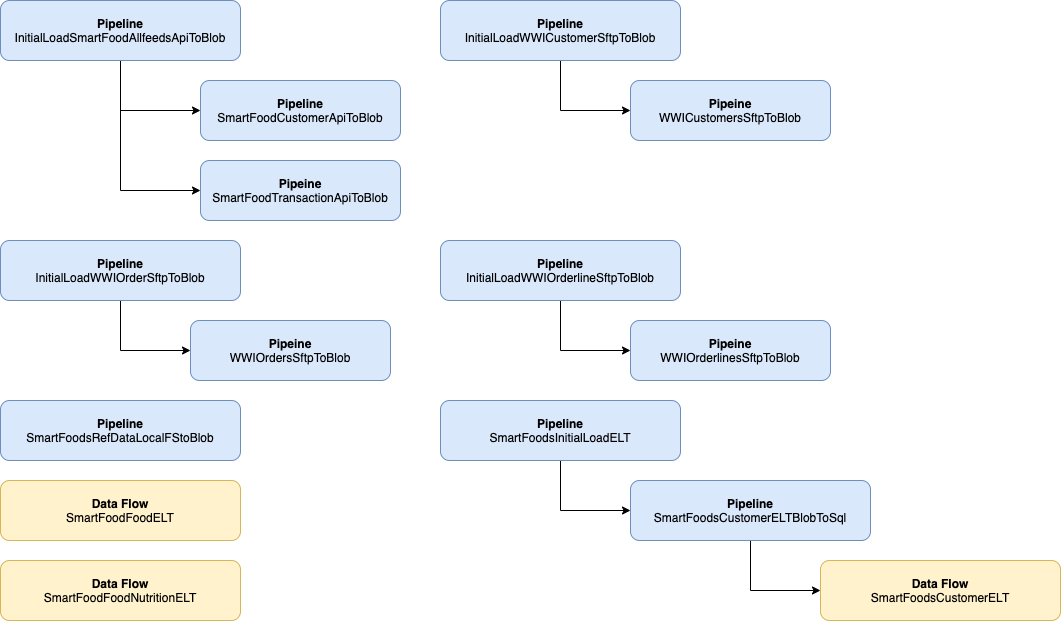

The diagram above was exported from draw.io. Its source (the exported page's mxGraphModel, read from the mxfile embedded in the PNG):
<mxGraphModel dx="1426" dy="737" grid="1" gridSize="10" guides="1" tooltips="1" connect="1" arrows="1" fold="1" page="1" pageScale="1" pageWidth="850" pageHeight="1100" math="0" shadow="0">
  <root>
    <mxCell id="2XrsBQYo-JR-KKSCkv3f-0" />
    <mxCell id="2XrsBQYo-JR-KKSCkv3f-1" parent="2XrsBQYo-JR-KKSCkv3f-0" />
    <mxCell id="JK0zj7WpGZuShC8-GnSK-2" style="edgeStyle=orthogonalEdgeStyle;rounded=0;orthogonalLoop=1;jettySize=auto;html=1;exitX=0.5;exitY=1;exitDx=0;exitDy=0;entryX=0;entryY=0.5;entryDx=0;entryDy=0;fontColor=#000000;" edge="1" parent="2XrsBQYo-JR-KKSCkv3f-1" source="2XrsBQYo-JR-KKSCkv3f-2" target="JK0zj7WpGZuShC8-GnSK-0">
      <mxGeometry relative="1" as="geometry" />
    </mxCell>
    <mxCell id="JK0zj7WpGZuShC8-GnSK-3" style="edgeStyle=orthogonalEdgeStyle;rounded=0;orthogonalLoop=1;jettySize=auto;html=1;exitX=0.5;exitY=1;exitDx=0;exitDy=0;entryX=0;entryY=0.5;entryDx=0;entryDy=0;fontColor=#000000;" edge="1" parent="2XrsBQYo-JR-KKSCkv3f-1" source="2XrsBQYo-JR-KKSCkv3f-2" target="JK0zj7WpGZuShC8-GnSK-1">
      <mxGeometry relative="1" as="geometry" />
    </mxCell>
    <mxCell id="2XrsBQYo-JR-KKSCkv3f-2" value="&lt;b&gt;Pipeline&lt;/b&gt;&lt;br&gt;InitialLoadSmartFoodAllfeedsApiToBlob" style="rounded=1;whiteSpace=wrap;html=1;align=center;fillColor=#dae8fc;strokeColor=#6c8ebf;" vertex="1" parent="2XrsBQYo-JR-KKSCkv3f-1">
      <mxGeometry x="80" y="120" width="240" height="60" as="geometry" />
    </mxCell>
    <mxCell id="JK0zj7WpGZuShC8-GnSK-0" value="&lt;b&gt;Pipeline&lt;/b&gt;&lt;br&gt;SmartFoodCustomerApiToBlob" style="rounded=1;whiteSpace=wrap;html=1;align=center;fillColor=#dae8fc;strokeColor=#6c8ebf;" vertex="1" parent="2XrsBQYo-JR-KKSCkv3f-1">
      <mxGeometry x="280" y="200" width="200" height="60" as="geometry" />
    </mxCell>
    <mxCell id="JK0zj7WpGZuShC8-GnSK-1" value="&lt;b&gt;Pipeine&lt;/b&gt;&lt;br&gt;SmartFoodTransactionApiToBlob" style="rounded=1;whiteSpace=wrap;html=1;align=center;fillColor=#dae8fc;strokeColor=#6c8ebf;" vertex="1" parent="2XrsBQYo-JR-KKSCkv3f-1">
      <mxGeometry x="280" y="280" width="200" height="60" as="geometry" />
    </mxCell>
    <mxCell id="JK0zj7WpGZuShC8-GnSK-6" style="edgeStyle=orthogonalEdgeStyle;rounded=0;orthogonalLoop=1;jettySize=auto;html=1;exitX=0.5;exitY=1;exitDx=0;exitDy=0;entryX=0;entryY=0.5;entryDx=0;entryDy=0;fontColor=#000000;" edge="1" parent="2XrsBQYo-JR-KKSCkv3f-1" source="JK0zj7WpGZuShC8-GnSK-4" target="JK0zj7WpGZuShC8-GnSK-5">
      <mxGeometry relative="1" as="geometry" />
    </mxCell>
    <mxCell id="JK0zj7WpGZuShC8-GnSK-4" value="&lt;b&gt;Pipeline&lt;/b&gt;&lt;br&gt;InitialLoadWWICustomerSftpToBlob" style="rounded=1;whiteSpace=wrap;html=1;align=center;fillColor=#dae8fc;strokeColor=#6c8ebf;" vertex="1" parent="2XrsBQYo-JR-KKSCkv3f-1">
      <mxGeometry x="520" y="120" width="240" height="60" as="geometry" />
    </mxCell>
    <mxCell id="JK0zj7WpGZuShC8-GnSK-5" value="&lt;b&gt;Pipeine&lt;/b&gt;&lt;br&gt;WWICustomersSftpToBlob" style="rounded=1;whiteSpace=wrap;html=1;align=center;fillColor=#dae8fc;strokeColor=#6c8ebf;" vertex="1" parent="2XrsBQYo-JR-KKSCkv3f-1">
      <mxGeometry x="710" y="200" width="200" height="60" as="geometry" />
    </mxCell>
    <mxCell id="JK0zj7WpGZuShC8-GnSK-9" style="edgeStyle=orthogonalEdgeStyle;rounded=0;orthogonalLoop=1;jettySize=auto;html=1;exitX=0.5;exitY=1;exitDx=0;exitDy=0;entryX=0;entryY=0.5;entryDx=0;entryDy=0;fontColor=#000000;" edge="1" parent="2XrsBQYo-JR-KKSCkv3f-1" source="JK0zj7WpGZuShC8-GnSK-10" target="JK0zj7WpGZuShC8-GnSK-11">
      <mxGeometry relative="1" as="geometry" />
    </mxCell>
    <mxCell id="JK0zj7WpGZuShC8-GnSK-10" value="&lt;b&gt;Pipeline&lt;/b&gt;&lt;br&gt;InitialLoadWWIOrderSftpToBlob" style="rounded=1;whiteSpace=wrap;html=1;align=center;fillColor=#dae8fc;strokeColor=#6c8ebf;" vertex="1" parent="2XrsBQYo-JR-KKSCkv3f-1">
      <mxGeometry x="80" y="360" width="240" height="60" as="geometry" />
    </mxCell>
    <mxCell id="JK0zj7WpGZuShC8-GnSK-11" value="&lt;b&gt;Pipeine&lt;/b&gt;&lt;br&gt;WWIOrdersSftpToBlob" style="rounded=1;whiteSpace=wrap;html=1;align=center;fillColor=#dae8fc;strokeColor=#6c8ebf;" vertex="1" parent="2XrsBQYo-JR-KKSCkv3f-1">
      <mxGeometry x="270" y="440" width="200" height="60" as="geometry" />
    </mxCell>
    <mxCell id="JK0zj7WpGZuShC8-GnSK-12" style="edgeStyle=orthogonalEdgeStyle;rounded=0;orthogonalLoop=1;jettySize=auto;html=1;exitX=0.5;exitY=1;exitDx=0;exitDy=0;entryX=0;entryY=0.5;entryDx=0;entryDy=0;fontColor=#000000;" edge="1" parent="2XrsBQYo-JR-KKSCkv3f-1" source="JK0zj7WpGZuShC8-GnSK-13" target="JK0zj7WpGZuShC8-GnSK-14">
      <mxGeometry relative="1" as="geometry" />
    </mxCell>
    <mxCell id="JK0zj7WpGZuShC8-GnSK-13" value="&lt;b&gt;Pipeline&lt;/b&gt;&lt;br&gt;InitialLoadWWIOrderlineSftpToBlob" style="rounded=1;whiteSpace=wrap;html=1;align=center;fillColor=#dae8fc;strokeColor=#6c8ebf;" vertex="1" parent="2XrsBQYo-JR-KKSCkv3f-1">
      <mxGeometry x="520" y="360" width="240" height="60" as="geometry" />
    </mxCell>
    <mxCell id="JK0zj7WpGZuShC8-GnSK-14" value="&lt;b&gt;Pipeine&lt;/b&gt;&lt;br&gt;WWIOrderlinesSftpToBlob" style="rounded=1;whiteSpace=wrap;html=1;align=center;fillColor=#dae8fc;strokeColor=#6c8ebf;" vertex="1" parent="2XrsBQYo-JR-KKSCkv3f-1">
      <mxGeometry x="710" y="440" width="200" height="60" as="geometry" />
    </mxCell>
    <mxCell id="HS7DUh7rXCBJHrMcHzBX-2" style="edgeStyle=orthogonalEdgeStyle;rounded=0;orthogonalLoop=1;jettySize=auto;html=1;exitX=0.5;exitY=1;exitDx=0;exitDy=0;entryX=0;entryY=0.5;entryDx=0;entryDy=0;fontColor=#000000;" edge="1" parent="2XrsBQYo-JR-KKSCkv3f-1" source="HS7DUh7rXCBJHrMcHzBX-0" target="HS7DUh7rXCBJHrMcHzBX-1">
      <mxGeometry relative="1" as="geometry" />
    </mxCell>
    <mxCell id="HS7DUh7rXCBJHrMcHzBX-0" value="&lt;b&gt;Pipeline&lt;/b&gt;&lt;br&gt;SmartFoodsCustomerELTBlobToSql" style="rounded=1;whiteSpace=wrap;html=1;align=center;fillColor=#dae8fc;strokeColor=#6c8ebf;" vertex="1" parent="2XrsBQYo-JR-KKSCkv3f-1">
      <mxGeometry x="710" y="600" width="240" height="60" as="geometry" />
    </mxCell>
    <mxCell id="HS7DUh7rXCBJHrMcHzBX-1" value="&lt;b&gt;Data Flow&lt;/b&gt;&lt;br&gt;SmartFoodsCustomerELT" style="rounded=1;whiteSpace=wrap;html=1;align=center;fillColor=#fff2cc;strokeColor=#d6b656;" vertex="1" parent="2XrsBQYo-JR-KKSCkv3f-1">
      <mxGeometry x="900" y="680" width="240" height="60" as="geometry" />
    </mxCell>
    <mxCell id="HS7DUh7rXCBJHrMcHzBX-4" style="edgeStyle=orthogonalEdgeStyle;rounded=0;orthogonalLoop=1;jettySize=auto;html=1;exitX=0.5;exitY=1;exitDx=0;exitDy=0;entryX=0;entryY=0.5;entryDx=0;entryDy=0;fontColor=#000000;" edge="1" parent="2XrsBQYo-JR-KKSCkv3f-1" source="HS7DUh7rXCBJHrMcHzBX-3" target="HS7DUh7rXCBJHrMcHzBX-0">
      <mxGeometry relative="1" as="geometry" />
    </mxCell>
    <mxCell id="HS7DUh7rXCBJHrMcHzBX-3" value="&lt;b&gt;Pipeline&lt;/b&gt;&lt;br&gt;SmartFoodsInitialLoadELT" style="rounded=1;whiteSpace=wrap;html=1;align=center;fillColor=#dae8fc;strokeColor=#6c8ebf;" vertex="1" parent="2XrsBQYo-JR-KKSCkv3f-1">
      <mxGeometry x="520" y="520" width="240" height="60" as="geometry" />
    </mxCell>
    <mxCell id="HS7DUh7rXCBJHrMcHzBX-5" value="&lt;b&gt;Pipeline&lt;/b&gt;&lt;br&gt;SmartFoodsRefDataLocalFStoBlob" style="rounded=1;whiteSpace=wrap;html=1;align=center;fillColor=#dae8fc;strokeColor=#6c8ebf;" vertex="1" parent="2XrsBQYo-JR-KKSCkv3f-1">
      <mxGeometry x="80" y="520" width="240" height="60" as="geometry" />
    </mxCell>
    <mxCell id="HS7DUh7rXCBJHrMcHzBX-6" value="&lt;b&gt;Data Flow&lt;/b&gt;&lt;br&gt;SmartFoodFoodNutritionELT" style="rounded=1;whiteSpace=wrap;html=1;align=center;fillColor=#fff2cc;strokeColor=#d6b656;" vertex="1" parent="2XrsBQYo-JR-KKSCkv3f-1">
      <mxGeometry x="80" y="680" width="240" height="60" as="geometry" />
    </mxCell>
    <mxCell id="HS7DUh7rXCBJHrMcHzBX-7" value="&lt;b&gt;Data Flow&lt;/b&gt;&lt;br&gt;SmartFoodFoodELT" style="rounded=1;whiteSpace=wrap;html=1;align=center;fillColor=#fff2cc;strokeColor=#d6b656;" vertex="1" parent="2XrsBQYo-JR-KKSCkv3f-1">
      <mxGeometry x="80" y="600" width="240" height="60" as="geometry" />
    </mxCell>
  </root>
</mxGraphModel>